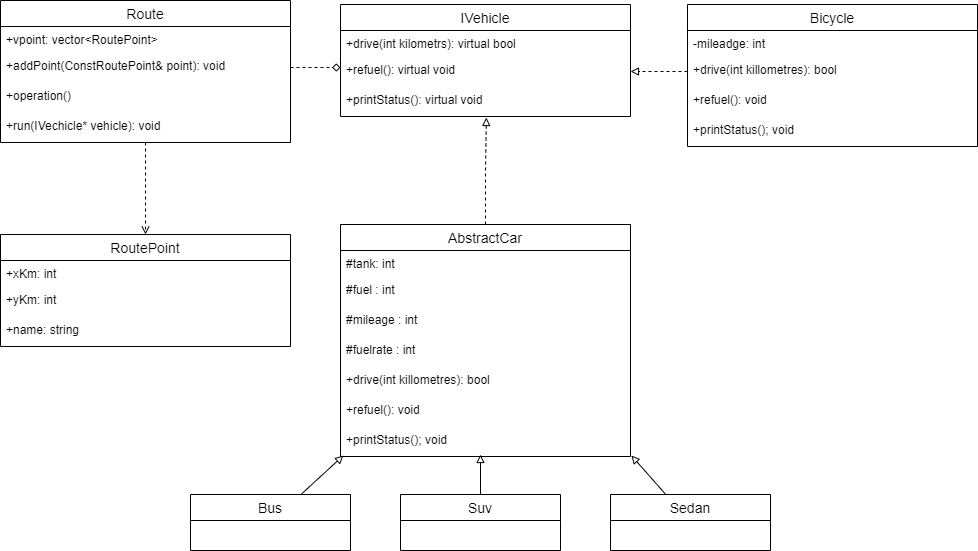

The diagram above was exported from draw.io. Its source (the exported page's mxGraphModel, read from the mxfile embedded in the PNG):
<mxGraphModel dx="2220" dy="1966" grid="1" gridSize="10" guides="1" tooltips="1" connect="1" arrows="1" fold="1" page="1" pageScale="1" pageWidth="827" pageHeight="1169" math="0" shadow="0">
  <root>
    <mxCell id="0" />
    <mxCell id="1" parent="0" />
    <mxCell id="d7kv3UVT-K3y-5QHlh2w-29" value="" style="edgeStyle=orthogonalEdgeStyle;rounded=0;orthogonalLoop=1;jettySize=auto;html=1;dashed=1;entryX=0.5;entryY=0;entryDx=0;entryDy=0;endArrow=open;endFill=0;" edge="1" parent="1" source="d7kv3UVT-K3y-5QHlh2w-8" target="d7kv3UVT-K3y-5QHlh2w-16">
      <mxGeometry relative="1" as="geometry" />
    </mxCell>
    <mxCell id="d7kv3UVT-K3y-5QHlh2w-8" value="Route" style="swimlane;fontStyle=0;childLayout=stackLayout;horizontal=1;startSize=26;horizontalStack=0;resizeParent=1;resizeParentMax=0;resizeLast=0;collapsible=1;marginBottom=0;align=center;fontSize=14;" vertex="1" parent="1">
      <mxGeometry x="-150" y="-644" width="290" height="142" as="geometry">
        <mxRectangle x="20" y="-640" width="60" height="30" as="alternateBounds" />
      </mxGeometry>
    </mxCell>
    <mxCell id="d7kv3UVT-K3y-5QHlh2w-9" value="+vpoint: vector&lt;RoutePoint&gt;" style="text;strokeColor=none;fillColor=none;spacingLeft=4;spacingRight=4;overflow=hidden;rotatable=0;points=[[0,0.5],[1,0.5]];portConstraint=eastwest;fontSize=12;" vertex="1" parent="d7kv3UVT-K3y-5QHlh2w-8">
      <mxGeometry y="26" width="290" height="26" as="geometry" />
    </mxCell>
    <mxCell id="d7kv3UVT-K3y-5QHlh2w-10" value="+addPoint(ConstRoutePoint&amp; point): void&#10;&#10;)" style="text;strokeColor=none;fillColor=none;spacingLeft=4;spacingRight=4;overflow=hidden;rotatable=0;points=[[0,0.5],[1,0.5]];portConstraint=eastwest;fontSize=12;" vertex="1" parent="d7kv3UVT-K3y-5QHlh2w-8">
      <mxGeometry y="52" width="290" height="30" as="geometry" />
    </mxCell>
    <mxCell id="d7kv3UVT-K3y-5QHlh2w-11" value="+operation()&#10;" style="text;strokeColor=none;fillColor=none;spacingLeft=4;spacingRight=4;overflow=hidden;rotatable=0;points=[[0,0.5],[1,0.5]];portConstraint=eastwest;fontSize=12;" vertex="1" parent="d7kv3UVT-K3y-5QHlh2w-8">
      <mxGeometry y="82" width="290" height="30" as="geometry" />
    </mxCell>
    <mxCell id="d7kv3UVT-K3y-5QHlh2w-15" value="+run(IVechicle* vehicle): void" style="text;strokeColor=none;fillColor=none;spacingLeft=4;spacingRight=4;overflow=hidden;rotatable=0;points=[[0,0.5],[1,0.5]];portConstraint=eastwest;fontSize=12;" vertex="1" parent="d7kv3UVT-K3y-5QHlh2w-8">
      <mxGeometry y="112" width="290" height="30" as="geometry" />
    </mxCell>
    <mxCell id="d7kv3UVT-K3y-5QHlh2w-16" value="RoutePoint" style="swimlane;fontStyle=0;childLayout=stackLayout;horizontal=1;startSize=26;horizontalStack=0;resizeParent=1;resizeParentMax=0;resizeLast=0;collapsible=1;marginBottom=0;align=center;fontSize=14;" vertex="1" parent="1">
      <mxGeometry x="-150" y="-410" width="290" height="112" as="geometry">
        <mxRectangle x="20" y="-640" width="60" height="30" as="alternateBounds" />
      </mxGeometry>
    </mxCell>
    <mxCell id="d7kv3UVT-K3y-5QHlh2w-17" value="+xKm: int" style="text;strokeColor=none;fillColor=none;spacingLeft=4;spacingRight=4;overflow=hidden;rotatable=0;points=[[0,0.5],[1,0.5]];portConstraint=eastwest;fontSize=12;" vertex="1" parent="d7kv3UVT-K3y-5QHlh2w-16">
      <mxGeometry y="26" width="290" height="26" as="geometry" />
    </mxCell>
    <mxCell id="d7kv3UVT-K3y-5QHlh2w-18" value="+yKm: int" style="text;strokeColor=none;fillColor=none;spacingLeft=4;spacingRight=4;overflow=hidden;rotatable=0;points=[[0,0.5],[1,0.5]];portConstraint=eastwest;fontSize=12;" vertex="1" parent="d7kv3UVT-K3y-5QHlh2w-16">
      <mxGeometry y="52" width="290" height="30" as="geometry" />
    </mxCell>
    <mxCell id="d7kv3UVT-K3y-5QHlh2w-19" value="+name: string" style="text;strokeColor=none;fillColor=none;spacingLeft=4;spacingRight=4;overflow=hidden;rotatable=0;points=[[0,0.5],[1,0.5]];portConstraint=eastwest;fontSize=12;" vertex="1" parent="d7kv3UVT-K3y-5QHlh2w-16">
      <mxGeometry y="82" width="290" height="30" as="geometry" />
    </mxCell>
    <mxCell id="d7kv3UVT-K3y-5QHlh2w-31" value="IVehicle" style="swimlane;fontStyle=0;childLayout=stackLayout;horizontal=1;startSize=26;horizontalStack=0;resizeParent=1;resizeParentMax=0;resizeLast=0;collapsible=1;marginBottom=0;align=center;fontSize=14;" vertex="1" parent="1">
      <mxGeometry x="190" y="-640" width="290" height="112" as="geometry">
        <mxRectangle x="20" y="-640" width="60" height="30" as="alternateBounds" />
      </mxGeometry>
    </mxCell>
    <mxCell id="d7kv3UVT-K3y-5QHlh2w-32" value="+drive(int kilometrs): virtual bool" style="text;strokeColor=none;fillColor=none;spacingLeft=4;spacingRight=4;overflow=hidden;rotatable=0;points=[[0,0.5],[1,0.5]];portConstraint=eastwest;fontSize=12;" vertex="1" parent="d7kv3UVT-K3y-5QHlh2w-31">
      <mxGeometry y="26" width="290" height="26" as="geometry" />
    </mxCell>
    <mxCell id="d7kv3UVT-K3y-5QHlh2w-33" value="+refuel(): virtual void" style="text;strokeColor=none;fillColor=none;spacingLeft=4;spacingRight=4;overflow=hidden;rotatable=0;points=[[0,0.5],[1,0.5]];portConstraint=eastwest;fontSize=12;" vertex="1" parent="d7kv3UVT-K3y-5QHlh2w-31">
      <mxGeometry y="52" width="290" height="30" as="geometry" />
    </mxCell>
    <mxCell id="d7kv3UVT-K3y-5QHlh2w-35" value="+printStatus(): virtual void" style="text;strokeColor=none;fillColor=none;spacingLeft=4;spacingRight=4;overflow=hidden;rotatable=0;points=[[0,0.5],[1,0.5]];portConstraint=eastwest;fontSize=12;" vertex="1" parent="d7kv3UVT-K3y-5QHlh2w-31">
      <mxGeometry y="82" width="290" height="30" as="geometry" />
    </mxCell>
    <mxCell id="d7kv3UVT-K3y-5QHlh2w-45" value="" style="edgeStyle=orthogonalEdgeStyle;rounded=0;orthogonalLoop=1;jettySize=auto;html=1;dashed=1;endArrow=block;endFill=0;entryX=0.503;entryY=1.033;entryDx=0;entryDy=0;entryPerimeter=0;strokeWidth=1;jumpSize=6;" edge="1" parent="1" source="d7kv3UVT-K3y-5QHlh2w-37" target="d7kv3UVT-K3y-5QHlh2w-35">
      <mxGeometry relative="1" as="geometry" />
    </mxCell>
    <mxCell id="d7kv3UVT-K3y-5QHlh2w-37" value="AbstractCar" style="swimlane;fontStyle=0;childLayout=stackLayout;horizontal=1;startSize=26;horizontalStack=0;resizeParent=1;resizeParentMax=0;resizeLast=0;collapsible=1;marginBottom=0;align=center;fontSize=14;" vertex="1" parent="1">
      <mxGeometry x="190" y="-420" width="290" height="232" as="geometry">
        <mxRectangle x="20" y="-640" width="60" height="30" as="alternateBounds" />
      </mxGeometry>
    </mxCell>
    <mxCell id="d7kv3UVT-K3y-5QHlh2w-38" value="#tank: int" style="text;strokeColor=none;fillColor=none;spacingLeft=4;spacingRight=4;overflow=hidden;rotatable=0;points=[[0,0.5],[1,0.5]];portConstraint=eastwest;fontSize=12;" vertex="1" parent="d7kv3UVT-K3y-5QHlh2w-37">
      <mxGeometry y="26" width="290" height="26" as="geometry" />
    </mxCell>
    <mxCell id="d7kv3UVT-K3y-5QHlh2w-39" value="#fuel : int" style="text;strokeColor=none;fillColor=none;spacingLeft=4;spacingRight=4;overflow=hidden;rotatable=0;points=[[0,0.5],[1,0.5]];portConstraint=eastwest;fontSize=12;" vertex="1" parent="d7kv3UVT-K3y-5QHlh2w-37">
      <mxGeometry y="52" width="290" height="30" as="geometry" />
    </mxCell>
    <mxCell id="d7kv3UVT-K3y-5QHlh2w-40" value="#mileage : int" style="text;strokeColor=none;fillColor=none;spacingLeft=4;spacingRight=4;overflow=hidden;rotatable=0;points=[[0,0.5],[1,0.5]];portConstraint=eastwest;fontSize=12;" vertex="1" parent="d7kv3UVT-K3y-5QHlh2w-37">
      <mxGeometry y="82" width="290" height="30" as="geometry" />
    </mxCell>
    <mxCell id="d7kv3UVT-K3y-5QHlh2w-41" value="#fuelrate : int " style="text;strokeColor=none;fillColor=none;spacingLeft=4;spacingRight=4;overflow=hidden;rotatable=0;points=[[0,0.5],[1,0.5]];portConstraint=eastwest;fontSize=12;" vertex="1" parent="d7kv3UVT-K3y-5QHlh2w-37">
      <mxGeometry y="112" width="290" height="30" as="geometry" />
    </mxCell>
    <mxCell id="d7kv3UVT-K3y-5QHlh2w-43" value="+drive(int killometres): bool" style="text;strokeColor=none;fillColor=none;spacingLeft=4;spacingRight=4;overflow=hidden;rotatable=0;points=[[0,0.5],[1,0.5]];portConstraint=eastwest;fontSize=12;" vertex="1" parent="d7kv3UVT-K3y-5QHlh2w-37">
      <mxGeometry y="142" width="290" height="30" as="geometry" />
    </mxCell>
    <mxCell id="d7kv3UVT-K3y-5QHlh2w-44" value="+refuel(): void" style="text;strokeColor=none;fillColor=none;spacingLeft=4;spacingRight=4;overflow=hidden;rotatable=0;points=[[0,0.5],[1,0.5]];portConstraint=eastwest;fontSize=12;" vertex="1" parent="d7kv3UVT-K3y-5QHlh2w-37">
      <mxGeometry y="172" width="290" height="30" as="geometry" />
    </mxCell>
    <mxCell id="d7kv3UVT-K3y-5QHlh2w-42" value="+printStatus(); void" style="text;strokeColor=none;fillColor=none;spacingLeft=4;spacingRight=4;overflow=hidden;rotatable=0;points=[[0,0.5],[1,0.5]];portConstraint=eastwest;fontSize=12;" vertex="1" parent="d7kv3UVT-K3y-5QHlh2w-37">
      <mxGeometry y="202" width="290" height="30" as="geometry" />
    </mxCell>
    <mxCell id="d7kv3UVT-K3y-5QHlh2w-59" value="" style="rounded=0;jumpSize=6;orthogonalLoop=1;jettySize=auto;html=1;strokeWidth=1;endArrow=block;endFill=0;entryX=0.01;entryY=0.967;entryDx=0;entryDy=0;entryPerimeter=0;" edge="1" parent="1" source="d7kv3UVT-K3y-5QHlh2w-46" target="d7kv3UVT-K3y-5QHlh2w-42">
      <mxGeometry relative="1" as="geometry">
        <mxPoint x="320" y="-200" as="targetPoint" />
      </mxGeometry>
    </mxCell>
    <mxCell id="d7kv3UVT-K3y-5QHlh2w-46" value="Bus" style="swimlane;fontStyle=0;childLayout=stackLayout;horizontal=1;startSize=26;horizontalStack=0;resizeParent=1;resizeParentMax=0;resizeLast=0;collapsible=1;marginBottom=0;align=center;fontSize=14;" vertex="1" parent="1">
      <mxGeometry x="40" y="-150" width="160" height="56" as="geometry" />
    </mxCell>
    <mxCell id="d7kv3UVT-K3y-5QHlh2w-63" value="" style="edgeStyle=none;rounded=0;jumpSize=6;orthogonalLoop=1;jettySize=auto;html=1;strokeWidth=1;endArrow=block;endFill=0;entryX=1.003;entryY=0.967;entryDx=0;entryDy=0;entryPerimeter=0;" edge="1" parent="1" source="d7kv3UVT-K3y-5QHlh2w-50" target="d7kv3UVT-K3y-5QHlh2w-42">
      <mxGeometry relative="1" as="geometry">
        <mxPoint x="540" y="-230" as="targetPoint" />
      </mxGeometry>
    </mxCell>
    <mxCell id="d7kv3UVT-K3y-5QHlh2w-50" value="Sedan" style="swimlane;fontStyle=0;childLayout=stackLayout;horizontal=1;startSize=26;horizontalStack=0;resizeParent=1;resizeParentMax=0;resizeLast=0;collapsible=1;marginBottom=0;align=center;fontSize=14;" vertex="1" parent="1">
      <mxGeometry x="460" y="-150" width="160" height="56" as="geometry" />
    </mxCell>
    <mxCell id="d7kv3UVT-K3y-5QHlh2w-61" value="" style="edgeStyle=none;rounded=0;jumpSize=6;orthogonalLoop=1;jettySize=auto;html=1;strokeWidth=1;endArrow=block;endFill=0;" edge="1" parent="1" source="d7kv3UVT-K3y-5QHlh2w-54">
      <mxGeometry relative="1" as="geometry">
        <mxPoint x="330" y="-190" as="targetPoint" />
      </mxGeometry>
    </mxCell>
    <mxCell id="d7kv3UVT-K3y-5QHlh2w-54" value="Suv" style="swimlane;fontStyle=0;childLayout=stackLayout;horizontal=1;startSize=26;horizontalStack=0;resizeParent=1;resizeParentMax=0;resizeLast=0;collapsible=1;marginBottom=0;align=center;fontSize=14;" vertex="1" parent="1">
      <mxGeometry x="250" y="-150" width="160" height="56" as="geometry" />
    </mxCell>
    <mxCell id="d7kv3UVT-K3y-5QHlh2w-60" value="" style="edgeStyle=none;rounded=0;jumpSize=6;orthogonalLoop=1;jettySize=auto;html=1;dashed=1;strokeWidth=1;endArrow=diamond;endFill=0;" edge="1" parent="1" source="d7kv3UVT-K3y-5QHlh2w-10">
      <mxGeometry relative="1" as="geometry">
        <mxPoint x="190" y="-577" as="targetPoint" />
      </mxGeometry>
    </mxCell>
    <mxCell id="d7kv3UVT-K3y-5QHlh2w-64" value="Bicycle" style="swimlane;fontStyle=0;childLayout=stackLayout;horizontal=1;startSize=26;horizontalStack=0;resizeParent=1;resizeParentMax=0;resizeLast=0;collapsible=1;marginBottom=0;align=center;fontSize=14;" vertex="1" parent="1">
      <mxGeometry x="537" y="-640" width="290" height="142" as="geometry">
        <mxRectangle x="20" y="-640" width="60" height="30" as="alternateBounds" />
      </mxGeometry>
    </mxCell>
    <mxCell id="d7kv3UVT-K3y-5QHlh2w-65" value="-mileadge: int" style="text;strokeColor=none;fillColor=none;spacingLeft=4;spacingRight=4;overflow=hidden;rotatable=0;points=[[0,0.5],[1,0.5]];portConstraint=eastwest;fontSize=12;" vertex="1" parent="d7kv3UVT-K3y-5QHlh2w-64">
      <mxGeometry y="26" width="290" height="26" as="geometry" />
    </mxCell>
    <mxCell id="d7kv3UVT-K3y-5QHlh2w-67" value="+drive(int killometres): bool" style="text;strokeColor=none;fillColor=none;spacingLeft=4;spacingRight=4;overflow=hidden;rotatable=0;points=[[0,0.5],[1,0.5]];portConstraint=eastwest;fontSize=12;" vertex="1" parent="d7kv3UVT-K3y-5QHlh2w-64">
      <mxGeometry y="52" width="290" height="30" as="geometry" />
    </mxCell>
    <mxCell id="d7kv3UVT-K3y-5QHlh2w-69" value="+refuel(): void" style="text;strokeColor=none;fillColor=none;spacingLeft=4;spacingRight=4;overflow=hidden;rotatable=0;points=[[0,0.5],[1,0.5]];portConstraint=eastwest;fontSize=12;" vertex="1" parent="d7kv3UVT-K3y-5QHlh2w-64">
      <mxGeometry y="82" width="290" height="30" as="geometry" />
    </mxCell>
    <mxCell id="d7kv3UVT-K3y-5QHlh2w-68" value="+printStatus(); void" style="text;strokeColor=none;fillColor=none;spacingLeft=4;spacingRight=4;overflow=hidden;rotatable=0;points=[[0,0.5],[1,0.5]];portConstraint=eastwest;fontSize=12;" vertex="1" parent="d7kv3UVT-K3y-5QHlh2w-64">
      <mxGeometry y="112" width="290" height="30" as="geometry" />
    </mxCell>
    <mxCell id="d7kv3UVT-K3y-5QHlh2w-70" value="" style="edgeStyle=none;rounded=0;jumpSize=6;orthogonalLoop=1;jettySize=auto;html=1;strokeWidth=1;endArrow=block;endFill=0;entryX=1;entryY=0.5;entryDx=0;entryDy=0;dashed=1;" edge="1" parent="1" source="d7kv3UVT-K3y-5QHlh2w-67" target="d7kv3UVT-K3y-5QHlh2w-33">
      <mxGeometry relative="1" as="geometry" />
    </mxCell>
  </root>
</mxGraphModel>